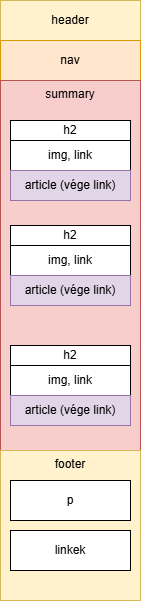

The diagram above was exported from draw.io. Its source (the exported page's mxGraphModel, read from the mxfile embedded in the PNG):
<mxGraphModel dx="733" dy="390" grid="1" gridSize="10" guides="1" tooltips="1" connect="1" arrows="1" fold="1" page="1" pageScale="1" pageWidth="827" pageHeight="1169" math="0" shadow="0">
  <root>
    <mxCell id="0" />
    <mxCell id="1" parent="0" />
    <mxCell id="Tkl4xXZj0FE9GkNa2A5C-1" value="" style="rounded=0;whiteSpace=wrap;html=1;" vertex="1" parent="1">
      <mxGeometry x="360" y="160" width="140" height="600" as="geometry" />
    </mxCell>
    <mxCell id="Tkl4xXZj0FE9GkNa2A5C-2" value="header" style="rounded=0;whiteSpace=wrap;html=1;fillColor=#fff2cc;strokeColor=#d6b656;" vertex="1" parent="1">
      <mxGeometry x="360" y="160" width="140" height="40" as="geometry" />
    </mxCell>
    <mxCell id="Tkl4xXZj0FE9GkNa2A5C-3" value="nav" style="rounded=0;whiteSpace=wrap;html=1;fillColor=#ffe6cc;strokeColor=#d79b00;" vertex="1" parent="1">
      <mxGeometry x="360" y="200" width="140" height="40" as="geometry" />
    </mxCell>
    <mxCell id="Tkl4xXZj0FE9GkNa2A5C-4" value="summary" style="rounded=0;whiteSpace=wrap;html=1;fillColor=#f8cecc;strokeColor=#b85450;verticalAlign=top;" vertex="1" parent="1">
      <mxGeometry x="360" y="240" width="140" height="370" as="geometry" />
    </mxCell>
    <mxCell id="Tkl4xXZj0FE9GkNa2A5C-5" value="img, link" style="rounded=0;whiteSpace=wrap;html=1;" vertex="1" parent="1">
      <mxGeometry x="370" y="300" width="120" height="30" as="geometry" />
    </mxCell>
    <mxCell id="Tkl4xXZj0FE9GkNa2A5C-6" value="h2" style="rounded=0;whiteSpace=wrap;html=1;" vertex="1" parent="1">
      <mxGeometry x="370" y="280" width="120" height="20" as="geometry" />
    </mxCell>
    <mxCell id="Tkl4xXZj0FE9GkNa2A5C-7" value="article (vége link)" style="rounded=0;whiteSpace=wrap;html=1;fillColor=#e1d5e7;strokeColor=#9673a6;" vertex="1" parent="1">
      <mxGeometry x="370" y="330" width="120" height="30" as="geometry" />
    </mxCell>
    <mxCell id="Tkl4xXZj0FE9GkNa2A5C-8" value="h2" style="rounded=0;whiteSpace=wrap;html=1;" vertex="1" parent="1">
      <mxGeometry x="370" y="385" width="120" height="20" as="geometry" />
    </mxCell>
    <mxCell id="Tkl4xXZj0FE9GkNa2A5C-9" value="img, link" style="rounded=0;whiteSpace=wrap;html=1;" vertex="1" parent="1">
      <mxGeometry x="370" y="405" width="120" height="30" as="geometry" />
    </mxCell>
    <mxCell id="Tkl4xXZj0FE9GkNa2A5C-10" value="article (vége link)" style="rounded=0;whiteSpace=wrap;html=1;fillColor=#e1d5e7;strokeColor=#9673a6;" vertex="1" parent="1">
      <mxGeometry x="370" y="435" width="120" height="30" as="geometry" />
    </mxCell>
    <mxCell id="Tkl4xXZj0FE9GkNa2A5C-11" value="h2" style="rounded=0;whiteSpace=wrap;html=1;" vertex="1" parent="1">
      <mxGeometry x="370" y="505" width="120" height="20" as="geometry" />
    </mxCell>
    <mxCell id="Tkl4xXZj0FE9GkNa2A5C-12" value="img, link" style="rounded=0;whiteSpace=wrap;html=1;" vertex="1" parent="1">
      <mxGeometry x="370" y="525" width="120" height="30" as="geometry" />
    </mxCell>
    <mxCell id="Tkl4xXZj0FE9GkNa2A5C-13" value="article (vége link)" style="rounded=0;whiteSpace=wrap;html=1;fillColor=#e1d5e7;strokeColor=#9673a6;" vertex="1" parent="1">
      <mxGeometry x="370" y="555" width="120" height="30" as="geometry" />
    </mxCell>
    <mxCell id="Tkl4xXZj0FE9GkNa2A5C-14" value="footer" style="rounded=0;whiteSpace=wrap;html=1;fillColor=#fff2cc;strokeColor=#d6b656;verticalAlign=top;" vertex="1" parent="1">
      <mxGeometry x="360" y="610" width="140" height="150" as="geometry" />
    </mxCell>
    <mxCell id="Tkl4xXZj0FE9GkNa2A5C-15" value="p" style="rounded=0;whiteSpace=wrap;html=1;" vertex="1" parent="1">
      <mxGeometry x="370" y="640" width="120" height="40" as="geometry" />
    </mxCell>
    <mxCell id="Tkl4xXZj0FE9GkNa2A5C-16" value="linkek" style="rounded=0;whiteSpace=wrap;html=1;" vertex="1" parent="1">
      <mxGeometry x="370" y="690" width="120" height="40" as="geometry" />
    </mxCell>
  </root>
</mxGraphModel>